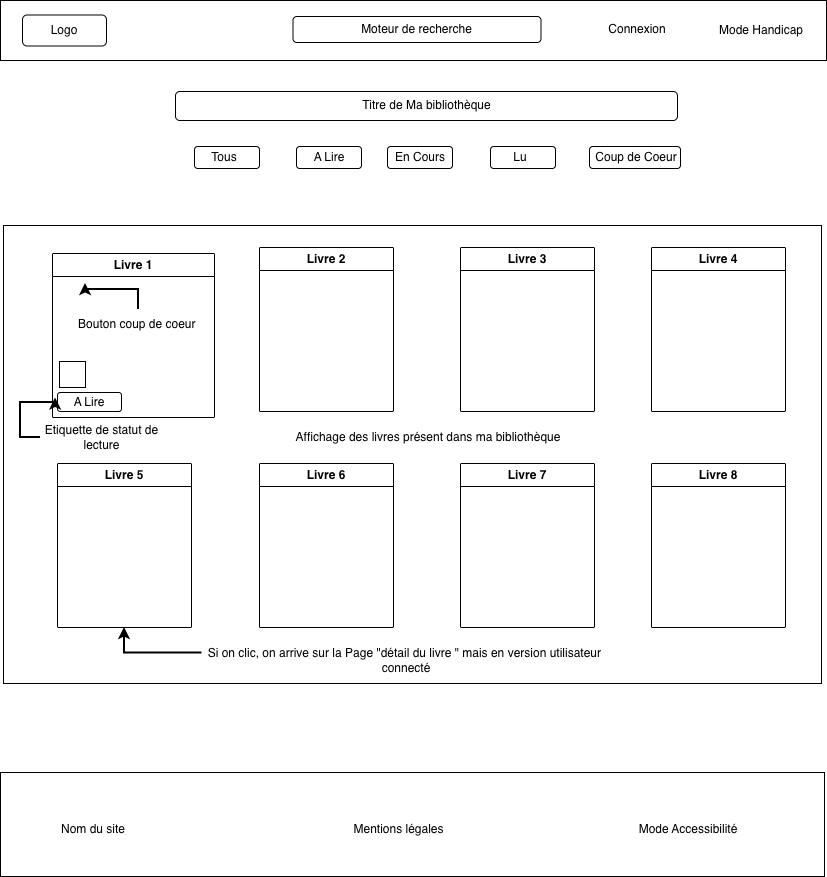

The diagram above was exported from draw.io. Its source (the exported page's mxGraphModel, read from the mxfile embedded in the PNG):
<mxGraphModel dx="1581" dy="896" grid="0" gridSize="10" guides="1" tooltips="1" connect="1" arrows="1" fold="1" page="1" pageScale="1" pageWidth="827" pageHeight="1169" math="0" shadow="0">
  <root>
    <mxCell id="0" />
    <mxCell id="1" parent="0" />
    <mxCell id="gkmieNZL9FoNQ2I0wdqM-1" parent="1" style="rounded=0;whiteSpace=wrap;html=1;" value="" vertex="1">
      <mxGeometry height="60" width="826" x="1" y="3" as="geometry" />
    </mxCell>
    <mxCell id="gkmieNZL9FoNQ2I0wdqM-2" parent="1" style="rounded=1;whiteSpace=wrap;html=1;" value="" vertex="1">
      <mxGeometry height="31" width="84" x="23" y="17.5" as="geometry" />
    </mxCell>
    <mxCell id="gkmieNZL9FoNQ2I0wdqM-3" parent="1" style="text;html=1;whiteSpace=wrap;strokeColor=none;fillColor=none;align=center;verticalAlign=middle;rounded=0;" value="Connexion" vertex="1">
      <mxGeometry height="30" width="60" x="608" y="17" as="geometry" />
    </mxCell>
    <mxCell id="gkmieNZL9FoNQ2I0wdqM-4" parent="1" style="text;html=1;whiteSpace=wrap;strokeColor=none;fillColor=none;align=center;verticalAlign=middle;rounded=0;" value="Mode Handicap" vertex="1">
      <mxGeometry height="30" width="92" x="715.5" y="18" as="geometry" />
    </mxCell>
    <mxCell id="gkmieNZL9FoNQ2I0wdqM-5" parent="1" style="rounded=1;whiteSpace=wrap;html=1;" value="" vertex="1">
      <mxGeometry height="26" width="248" x="293.5" y="19" as="geometry" />
    </mxCell>
    <mxCell id="gkmieNZL9FoNQ2I0wdqM-6" parent="1" style="text;html=1;whiteSpace=wrap;strokeColor=none;fillColor=none;align=center;verticalAlign=middle;rounded=0;" value="Logo" vertex="1">
      <mxGeometry height="30" width="60" x="35" y="18" as="geometry" />
    </mxCell>
    <mxCell id="gkmieNZL9FoNQ2I0wdqM-7" parent="1" style="text;html=1;whiteSpace=wrap;strokeColor=none;fillColor=none;align=center;verticalAlign=middle;rounded=0;" value="Moteur de recherche" vertex="1">
      <mxGeometry height="30" width="137" x="349" y="17" as="geometry" />
    </mxCell>
    <mxCell id="gkmieNZL9FoNQ2I0wdqM-8" parent="1" style="rounded=1;whiteSpace=wrap;html=1;" value="" vertex="1">
      <mxGeometry height="29" width="502" x="176" y="94" as="geometry" />
    </mxCell>
    <mxCell id="gkmieNZL9FoNQ2I0wdqM-9" parent="1" style="text;html=1;whiteSpace=wrap;strokeColor=none;fillColor=none;align=center;verticalAlign=middle;rounded=0;" value="Titre de Ma bibliothèque" vertex="1">
      <mxGeometry height="30" width="225" x="314.5" y="93" as="geometry" />
    </mxCell>
    <mxCell id="gkmieNZL9FoNQ2I0wdqM-15" parent="1" style="rounded=0;whiteSpace=wrap;html=1;" value="" vertex="1">
      <mxGeometry height="458" width="818" x="4" y="228" as="geometry" />
    </mxCell>
    <mxCell id="gkmieNZL9FoNQ2I0wdqM-16" parent="1" style="swimlane;whiteSpace=wrap;html=1;" value="Livre 1" vertex="1">
      <mxGeometry height="164" width="162" x="53" y="256" as="geometry" />
    </mxCell>
    <mxCell id="gkmieNZL9FoNQ2I0wdqM-27" parent="gkmieNZL9FoNQ2I0wdqM-16" style="rounded=1;whiteSpace=wrap;html=1;" value="A Lire" vertex="1">
      <mxGeometry height="19" width="64" x="5" y="139" as="geometry" />
    </mxCell>
    <mxCell id="gkmieNZL9FoNQ2I0wdqM-31" parent="gkmieNZL9FoNQ2I0wdqM-16" style="text;html=1;whiteSpace=wrap;strokeColor=none;fillColor=none;align=center;verticalAlign=middle;rounded=0;" value="Bouton coup de coeur&amp;nbsp;" vertex="1">
      <mxGeometry height="30" width="151" x="10.5" y="56" as="geometry" />
    </mxCell>
    <mxCell id="gkmieNZL9FoNQ2I0wdqM-17" parent="1" style="swimlane;whiteSpace=wrap;html=1;" value="Livre 2" vertex="1">
      <mxGeometry height="164" width="134" x="260" y="250" as="geometry" />
    </mxCell>
    <mxCell id="gkmieNZL9FoNQ2I0wdqM-18" parent="1" style="swimlane;whiteSpace=wrap;html=1;" value="Livre 3" vertex="1">
      <mxGeometry height="164" width="134" x="461" y="250" as="geometry" />
    </mxCell>
    <mxCell id="gkmieNZL9FoNQ2I0wdqM-19" parent="1" style="swimlane;whiteSpace=wrap;html=1;" value="Livre 4" vertex="1">
      <mxGeometry height="164" width="134" x="652" y="250" as="geometry" />
    </mxCell>
    <mxCell id="gkmieNZL9FoNQ2I0wdqM-20" parent="1" style="swimlane;whiteSpace=wrap;html=1;" value="Livre 5" vertex="1">
      <mxGeometry height="164" width="134" x="58" y="466" as="geometry" />
    </mxCell>
    <mxCell id="gkmieNZL9FoNQ2I0wdqM-21" parent="1" style="swimlane;whiteSpace=wrap;html=1;" value="Livre 6" vertex="1">
      <mxGeometry height="164" width="134" x="260" y="466" as="geometry" />
    </mxCell>
    <mxCell id="gkmieNZL9FoNQ2I0wdqM-22" parent="1" style="swimlane;whiteSpace=wrap;html=1;" value="Livre 7" vertex="1">
      <mxGeometry height="164" width="134" x="461" y="466" as="geometry" />
    </mxCell>
    <mxCell id="gkmieNZL9FoNQ2I0wdqM-23" parent="1" style="swimlane;whiteSpace=wrap;html=1;" value="Livre 8" vertex="1">
      <mxGeometry height="164" width="134" x="652" y="466" as="geometry" />
    </mxCell>
    <mxCell id="gkmieNZL9FoNQ2I0wdqM-24" parent="1" style="text;html=1;whiteSpace=wrap;strokeColor=none;fillColor=none;align=center;verticalAlign=middle;rounded=0;" value="Affichage des livres présent dans ma bibliothèque" vertex="1">
      <mxGeometry height="30" width="344" x="257" y="425" as="geometry" />
    </mxCell>
    <mxCell id="gkmieNZL9FoNQ2I0wdqM-25" edge="1" parent="1" source="gkmieNZL9FoNQ2I0wdqM-26" style="edgeStyle=orthogonalEdgeStyle;rounded=0;orthogonalLoop=1;jettySize=auto;html=1;exitX=0;exitY=0.25;exitDx=0;exitDy=0;entryX=0.5;entryY=1;entryDx=0;entryDy=0;strokeWidth=2;" target="gkmieNZL9FoNQ2I0wdqM-20">
      <mxGeometry relative="1" as="geometry" />
    </mxCell>
    <mxCell id="gkmieNZL9FoNQ2I0wdqM-26" parent="1" style="text;html=1;whiteSpace=wrap;strokeColor=none;fillColor=none;align=center;verticalAlign=middle;rounded=0;" value="Si on clic, on arrive sur la Page &quot;détail du livre &quot; mais en version utilisateur&amp;nbsp; connecté" vertex="1">
      <mxGeometry height="30" width="407.5" x="202.5" y="648" as="geometry" />
    </mxCell>
    <mxCell id="gkmieNZL9FoNQ2I0wdqM-29" edge="1" parent="1" source="gkmieNZL9FoNQ2I0wdqM-28" style="edgeStyle=orthogonalEdgeStyle;rounded=0;orthogonalLoop=1;jettySize=auto;html=1;exitX=0;exitY=0.5;exitDx=0;exitDy=0;strokeWidth=2;">
      <mxGeometry relative="1" as="geometry">
        <mxPoint x="56" y="400.5" as="targetPoint" />
      </mxGeometry>
    </mxCell>
    <mxCell id="gkmieNZL9FoNQ2I0wdqM-28" parent="1" style="text;html=1;whiteSpace=wrap;strokeColor=none;fillColor=none;align=center;verticalAlign=middle;rounded=0;" value="Etiquette de statut de lecture" vertex="1">
      <mxGeometry height="30" width="123" x="41" y="425" as="geometry" />
    </mxCell>
    <mxCell id="gkmieNZL9FoNQ2I0wdqM-30" parent="1" style="whiteSpace=wrap;html=1;aspect=fixed;" value="" vertex="1">
      <mxGeometry height="26" width="26" x="60" y="364" as="geometry" />
    </mxCell>
    <mxCell id="gkmieNZL9FoNQ2I0wdqM-32" edge="1" parent="1" source="gkmieNZL9FoNQ2I0wdqM-31" style="edgeStyle=orthogonalEdgeStyle;rounded=0;orthogonalLoop=1;jettySize=auto;html=1;exitX=0.5;exitY=0;exitDx=0;exitDy=0;entryX=1;entryY=0.5;entryDx=0;entryDy=0;strokeWidth=2;">
      <mxGeometry relative="1" as="geometry">
        <mxPoint x="86" y="286" as="targetPoint" />
      </mxGeometry>
    </mxCell>
    <mxCell id="gkmieNZL9FoNQ2I0wdqM-33" parent="1" style="rounded=0;whiteSpace=wrap;html=1;" value="" vertex="1">
      <mxGeometry height="104" width="824" x="1" y="775" as="geometry" />
    </mxCell>
    <mxCell id="gkmieNZL9FoNQ2I0wdqM-34" parent="1" style="text;html=1;whiteSpace=wrap;strokeColor=none;fillColor=none;align=center;verticalAlign=middle;rounded=0;" value="Nom du site" vertex="1">
      <mxGeometry height="30" width="116" x="36" y="817" as="geometry" />
    </mxCell>
    <mxCell id="gkmieNZL9FoNQ2I0wdqM-35" parent="1" style="text;html=1;whiteSpace=wrap;strokeColor=none;fillColor=none;align=center;verticalAlign=middle;rounded=0;" value="Mentions légales" vertex="1">
      <mxGeometry height="30" width="137" x="331" y="817" as="geometry" />
    </mxCell>
    <mxCell id="gkmieNZL9FoNQ2I0wdqM-36" parent="1" style="text;html=1;whiteSpace=wrap;strokeColor=none;fillColor=none;align=center;verticalAlign=middle;rounded=0;" value="Mode Accessibilité" vertex="1">
      <mxGeometry height="30" width="148" x="615" y="817" as="geometry" />
    </mxCell>
    <mxCell id="hE8fpruUtZnLBsEceS5u-1" parent="1" style="rounded=1;whiteSpace=wrap;html=1;" value="" vertex="1">
      <mxGeometry height="22" width="65" x="195" y="149" as="geometry" />
    </mxCell>
    <mxCell id="hE8fpruUtZnLBsEceS5u-3" parent="1" style="text;html=1;whiteSpace=wrap;strokeColor=none;fillColor=none;align=center;verticalAlign=middle;rounded=0;" value="Tous" vertex="1">
      <mxGeometry height="30" width="60" x="195" y="145" as="geometry" />
    </mxCell>
    <mxCell id="hE8fpruUtZnLBsEceS5u-4" parent="1" style="rounded=1;whiteSpace=wrap;html=1;" value="" vertex="1">
      <mxGeometry height="22" width="65" x="297" y="149" as="geometry" />
    </mxCell>
    <mxCell id="hE8fpruUtZnLBsEceS5u-5" parent="1" style="text;html=1;whiteSpace=wrap;strokeColor=none;fillColor=none;align=center;verticalAlign=middle;rounded=0;" value="A Lire" vertex="1">
      <mxGeometry height="30" width="60" x="300" y="145" as="geometry" />
    </mxCell>
    <mxCell id="hE8fpruUtZnLBsEceS5u-6" parent="1" style="rounded=1;whiteSpace=wrap;html=1;" value="" vertex="1">
      <mxGeometry height="22" width="65" x="388" y="149" as="geometry" />
    </mxCell>
    <mxCell id="hE8fpruUtZnLBsEceS5u-7" parent="1" style="text;html=1;whiteSpace=wrap;strokeColor=none;fillColor=none;align=center;verticalAlign=middle;rounded=0;" value="En Cours" vertex="1">
      <mxGeometry height="30" width="60" x="390.5" y="145" as="geometry" />
    </mxCell>
    <mxCell id="hE8fpruUtZnLBsEceS5u-8" parent="1" style="rounded=1;whiteSpace=wrap;html=1;" value="" vertex="1">
      <mxGeometry height="22" width="65" x="491" y="149" as="geometry" />
    </mxCell>
    <mxCell id="hE8fpruUtZnLBsEceS5u-9" parent="1" style="text;html=1;whiteSpace=wrap;strokeColor=none;fillColor=none;align=center;verticalAlign=middle;rounded=0;" value="Lu" vertex="1">
      <mxGeometry height="30" width="60" x="491" y="145" as="geometry" />
    </mxCell>
    <mxCell id="hE8fpruUtZnLBsEceS5u-10" parent="1" style="rounded=1;whiteSpace=wrap;html=1;" value="" vertex="1">
      <mxGeometry height="22" width="91" x="590" y="149" as="geometry" />
    </mxCell>
    <mxCell id="hE8fpruUtZnLBsEceS5u-12" parent="1" style="text;html=1;whiteSpace=wrap;strokeColor=none;fillColor=none;align=center;verticalAlign=middle;rounded=0;" value="Coup de Coeur" vertex="1">
      <mxGeometry height="30" width="120" x="577" y="145" as="geometry" />
    </mxCell>
  </root>
</mxGraphModel>